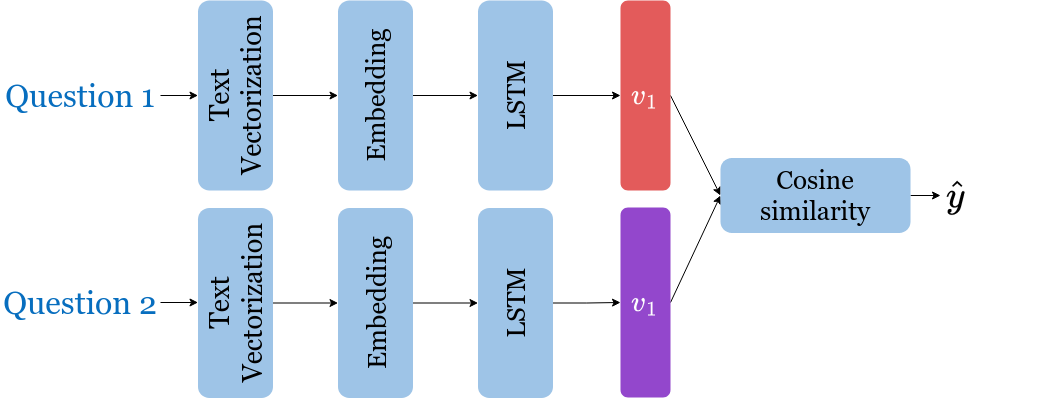

The diagram above was exported from draw.io. Its source (the exported page's mxGraphModel, read from the mxfile embedded in the PNG):
<mxGraphModel dx="1143" dy="638" grid="1" gridSize="10" guides="1" tooltips="1" connect="1" arrows="1" fold="1" page="1" pageScale="1" pageWidth="850" pageHeight="1100" math="1" shadow="0">
  <root>
    <mxCell id="0" />
    <mxCell id="1" parent="0" />
    <mxCell id="SA_QQCCPIQcHP7x4mg_3-17" style="edgeStyle=orthogonalEdgeStyle;rounded=0;orthogonalLoop=1;jettySize=auto;html=1;exitX=1;exitY=0.5;exitDx=0;exitDy=0;entryX=0.5;entryY=0;entryDx=0;entryDy=0;" edge="1" parent="1" source="SA_QQCCPIQcHP7x4mg_3-1" target="SA_QQCCPIQcHP7x4mg_3-6">
      <mxGeometry relative="1" as="geometry" />
    </mxCell>
    <mxCell id="SA_QQCCPIQcHP7x4mg_3-1" value="Question 1" style="text;html=1;strokeColor=none;fillColor=none;align=center;verticalAlign=middle;whiteSpace=wrap;rounded=0;fontSize=32;fontColor=#076EBF;fontFamily=Georgia;" vertex="1" parent="1">
      <mxGeometry y="85" width="160" height="30" as="geometry" />
    </mxCell>
    <mxCell id="SA_QQCCPIQcHP7x4mg_3-31" style="edgeStyle=orthogonalEdgeStyle;rounded=0;orthogonalLoop=1;jettySize=auto;html=1;exitX=1;exitY=0.5;exitDx=0;exitDy=0;entryX=0.5;entryY=0;entryDx=0;entryDy=0;" edge="1" parent="1" source="SA_QQCCPIQcHP7x4mg_3-2" target="SA_QQCCPIQcHP7x4mg_3-7">
      <mxGeometry relative="1" as="geometry" />
    </mxCell>
    <mxCell id="SA_QQCCPIQcHP7x4mg_3-2" value="Question 2" style="text;html=1;strokeColor=none;fillColor=none;align=center;verticalAlign=middle;whiteSpace=wrap;rounded=0;fontSize=32;fontColor=#076EBF;fontFamily=Georgia;" vertex="1" parent="1">
      <mxGeometry y="292" width="160" height="30" as="geometry" />
    </mxCell>
    <mxCell id="SA_QQCCPIQcHP7x4mg_3-20" style="edgeStyle=orthogonalEdgeStyle;rounded=0;orthogonalLoop=1;jettySize=auto;html=1;exitX=0.5;exitY=1;exitDx=0;exitDy=0;entryX=0.5;entryY=0;entryDx=0;entryDy=0;" edge="1" parent="1" source="SA_QQCCPIQcHP7x4mg_3-6" target="SA_QQCCPIQcHP7x4mg_3-8">
      <mxGeometry relative="1" as="geometry" />
    </mxCell>
    <mxCell id="SA_QQCCPIQcHP7x4mg_3-6" value="&lt;div align=&quot;center&quot; style=&quot;font-size: 27px;&quot;&gt;&lt;font style=&quot;font-size: 27px;&quot;&gt;Text Vectorization&lt;/font&gt;&lt;/div&gt;" style="rounded=1;whiteSpace=wrap;html=1;rotation=-90;fontFamily=Georgia;fillColor=#9EC4E7;strokeColor=none;" vertex="1" parent="1">
      <mxGeometry x="140" y="62.5" width="190" height="75" as="geometry" />
    </mxCell>
    <mxCell id="SA_QQCCPIQcHP7x4mg_3-21" style="edgeStyle=orthogonalEdgeStyle;rounded=0;orthogonalLoop=1;jettySize=auto;html=1;exitX=0.5;exitY=1;exitDx=0;exitDy=0;entryX=0.5;entryY=0;entryDx=0;entryDy=0;" edge="1" parent="1" source="SA_QQCCPIQcHP7x4mg_3-7" target="SA_QQCCPIQcHP7x4mg_3-9">
      <mxGeometry relative="1" as="geometry" />
    </mxCell>
    <mxCell id="SA_QQCCPIQcHP7x4mg_3-7" value="&lt;div align=&quot;center&quot; style=&quot;font-size: 27px;&quot;&gt;&lt;font style=&quot;font-size: 27px;&quot;&gt;Text Vectorization&lt;/font&gt;&lt;/div&gt;" style="rounded=1;whiteSpace=wrap;html=1;rotation=-90;fontFamily=Georgia;fillColor=#9EC4E7;strokeColor=none;" vertex="1" parent="1">
      <mxGeometry x="140" y="270" width="190" height="75" as="geometry" />
    </mxCell>
    <mxCell id="SA_QQCCPIQcHP7x4mg_3-22" style="edgeStyle=orthogonalEdgeStyle;rounded=0;orthogonalLoop=1;jettySize=auto;html=1;exitX=0.5;exitY=1;exitDx=0;exitDy=0;" edge="1" parent="1" source="SA_QQCCPIQcHP7x4mg_3-8" target="SA_QQCCPIQcHP7x4mg_3-10">
      <mxGeometry relative="1" as="geometry" />
    </mxCell>
    <mxCell id="SA_QQCCPIQcHP7x4mg_3-8" value="&lt;div style=&quot;font-size: 26px;&quot; align=&quot;center&quot;&gt;&lt;font style=&quot;font-size: 26px;&quot;&gt;Embedding&lt;/font&gt;&lt;/div&gt;" style="rounded=1;whiteSpace=wrap;html=1;rotation=-90;fontFamily=Georgia;fillColor=#9EC4E7;strokeColor=none;" vertex="1" parent="1">
      <mxGeometry x="280" y="62.5" width="190" height="75" as="geometry" />
    </mxCell>
    <mxCell id="SA_QQCCPIQcHP7x4mg_3-23" style="edgeStyle=orthogonalEdgeStyle;rounded=0;orthogonalLoop=1;jettySize=auto;html=1;exitX=0.5;exitY=1;exitDx=0;exitDy=0;entryX=0.5;entryY=0;entryDx=0;entryDy=0;" edge="1" parent="1" source="SA_QQCCPIQcHP7x4mg_3-9" target="SA_QQCCPIQcHP7x4mg_3-11">
      <mxGeometry relative="1" as="geometry" />
    </mxCell>
    <mxCell id="SA_QQCCPIQcHP7x4mg_3-9" value="&lt;div style=&quot;font-size: 28px;&quot; align=&quot;center&quot;&gt;&lt;font style=&quot;font-size: 26px;&quot;&gt;Embedding&lt;/font&gt;&lt;/div&gt;" style="rounded=1;whiteSpace=wrap;html=1;rotation=-90;fontFamily=Georgia;fillColor=#9EC4E7;strokeColor=none;" vertex="1" parent="1">
      <mxGeometry x="280" y="270" width="190" height="75" as="geometry" />
    </mxCell>
    <mxCell id="SA_QQCCPIQcHP7x4mg_3-24" style="edgeStyle=orthogonalEdgeStyle;rounded=0;orthogonalLoop=1;jettySize=auto;html=1;exitX=0.5;exitY=1;exitDx=0;exitDy=0;" edge="1" parent="1" source="SA_QQCCPIQcHP7x4mg_3-10" target="SA_QQCCPIQcHP7x4mg_3-12">
      <mxGeometry relative="1" as="geometry" />
    </mxCell>
    <mxCell id="SA_QQCCPIQcHP7x4mg_3-10" value="&lt;font style=&quot;font-size: 26px;&quot;&gt;LSTM&lt;/font&gt;" style="rounded=1;whiteSpace=wrap;html=1;rotation=-90;fontFamily=Georgia;fillColor=#9EC4E7;strokeColor=none;fontSize=26;" vertex="1" parent="1">
      <mxGeometry x="420" y="62.5" width="190" height="75" as="geometry" />
    </mxCell>
    <mxCell id="SA_QQCCPIQcHP7x4mg_3-25" style="edgeStyle=orthogonalEdgeStyle;rounded=0;orthogonalLoop=1;jettySize=auto;html=1;exitX=0.5;exitY=1;exitDx=0;exitDy=0;entryX=0;entryY=0.5;entryDx=0;entryDy=0;" edge="1" parent="1" source="SA_QQCCPIQcHP7x4mg_3-11" target="SA_QQCCPIQcHP7x4mg_3-14">
      <mxGeometry relative="1" as="geometry" />
    </mxCell>
    <mxCell id="SA_QQCCPIQcHP7x4mg_3-11" value="&lt;font style=&quot;font-size: 26px;&quot;&gt;LSTM&lt;/font&gt;" style="rounded=1;whiteSpace=wrap;html=1;rotation=-90;fontFamily=Georgia;fillColor=#9EC4E7;strokeColor=none;fontSize=26;" vertex="1" parent="1">
      <mxGeometry x="420" y="270" width="190" height="75" as="geometry" />
    </mxCell>
    <mxCell id="SA_QQCCPIQcHP7x4mg_3-26" style="rounded=0;orthogonalLoop=1;jettySize=auto;html=1;exitX=1;exitY=0.5;exitDx=0;exitDy=0;entryX=0;entryY=0.5;entryDx=0;entryDy=0;" edge="1" parent="1" source="SA_QQCCPIQcHP7x4mg_3-12" target="SA_QQCCPIQcHP7x4mg_3-15">
      <mxGeometry relative="1" as="geometry" />
    </mxCell>
    <mxCell id="SA_QQCCPIQcHP7x4mg_3-12" value="$$v_1$$" style="rounded=1;whiteSpace=wrap;html=1;rotation=0;fontFamily=Georgia;fillColor=#E35B5B;strokeColor=none;fontSize=26;horizontal=1;verticalAlign=middle;fontColor=#FFFFFF;" vertex="1" parent="1">
      <mxGeometry x="620" y="5" width="50" height="190" as="geometry" />
    </mxCell>
    <mxCell id="SA_QQCCPIQcHP7x4mg_3-27" style="rounded=0;orthogonalLoop=1;jettySize=auto;html=1;exitX=1;exitY=0.5;exitDx=0;exitDy=0;entryX=0;entryY=0.5;entryDx=0;entryDy=0;" edge="1" parent="1" source="SA_QQCCPIQcHP7x4mg_3-14" target="SA_QQCCPIQcHP7x4mg_3-15">
      <mxGeometry relative="1" as="geometry" />
    </mxCell>
    <mxCell id="SA_QQCCPIQcHP7x4mg_3-14" value="$$v_1$$" style="rounded=1;whiteSpace=wrap;html=1;rotation=0;fontFamily=Georgia;fillColor=#9347CC;strokeColor=none;fontSize=26;horizontal=1;verticalAlign=middle;fontColor=#FFFFFF;" vertex="1" parent="1">
      <mxGeometry x="620" y="212" width="50" height="190" as="geometry" />
    </mxCell>
    <mxCell id="SA_QQCCPIQcHP7x4mg_3-28" style="edgeStyle=orthogonalEdgeStyle;rounded=0;orthogonalLoop=1;jettySize=auto;html=1;exitX=1;exitY=0.5;exitDx=0;exitDy=0;" edge="1" parent="1" source="SA_QQCCPIQcHP7x4mg_3-15" target="SA_QQCCPIQcHP7x4mg_3-16">
      <mxGeometry relative="1" as="geometry" />
    </mxCell>
    <mxCell id="SA_QQCCPIQcHP7x4mg_3-15" value="Cosine similarity" style="rounded=1;whiteSpace=wrap;html=1;rotation=0;fontFamily=Georgia;fillColor=#9EC4E7;strokeColor=none;fontSize=26;" vertex="1" parent="1">
      <mxGeometry x="720" y="162.5" width="190" height="75" as="geometry" />
    </mxCell>
    <mxCell id="SA_QQCCPIQcHP7x4mg_3-16" value="$$\hat{y}$$" style="text;html=1;strokeColor=none;fillColor=none;align=center;verticalAlign=middle;whiteSpace=wrap;rounded=0;fontFamily=Georgia;fontSize=33;" vertex="1" parent="1">
      <mxGeometry x="940" y="185" width="30" height="30" as="geometry" />
    </mxCell>
  </root>
</mxGraphModel>